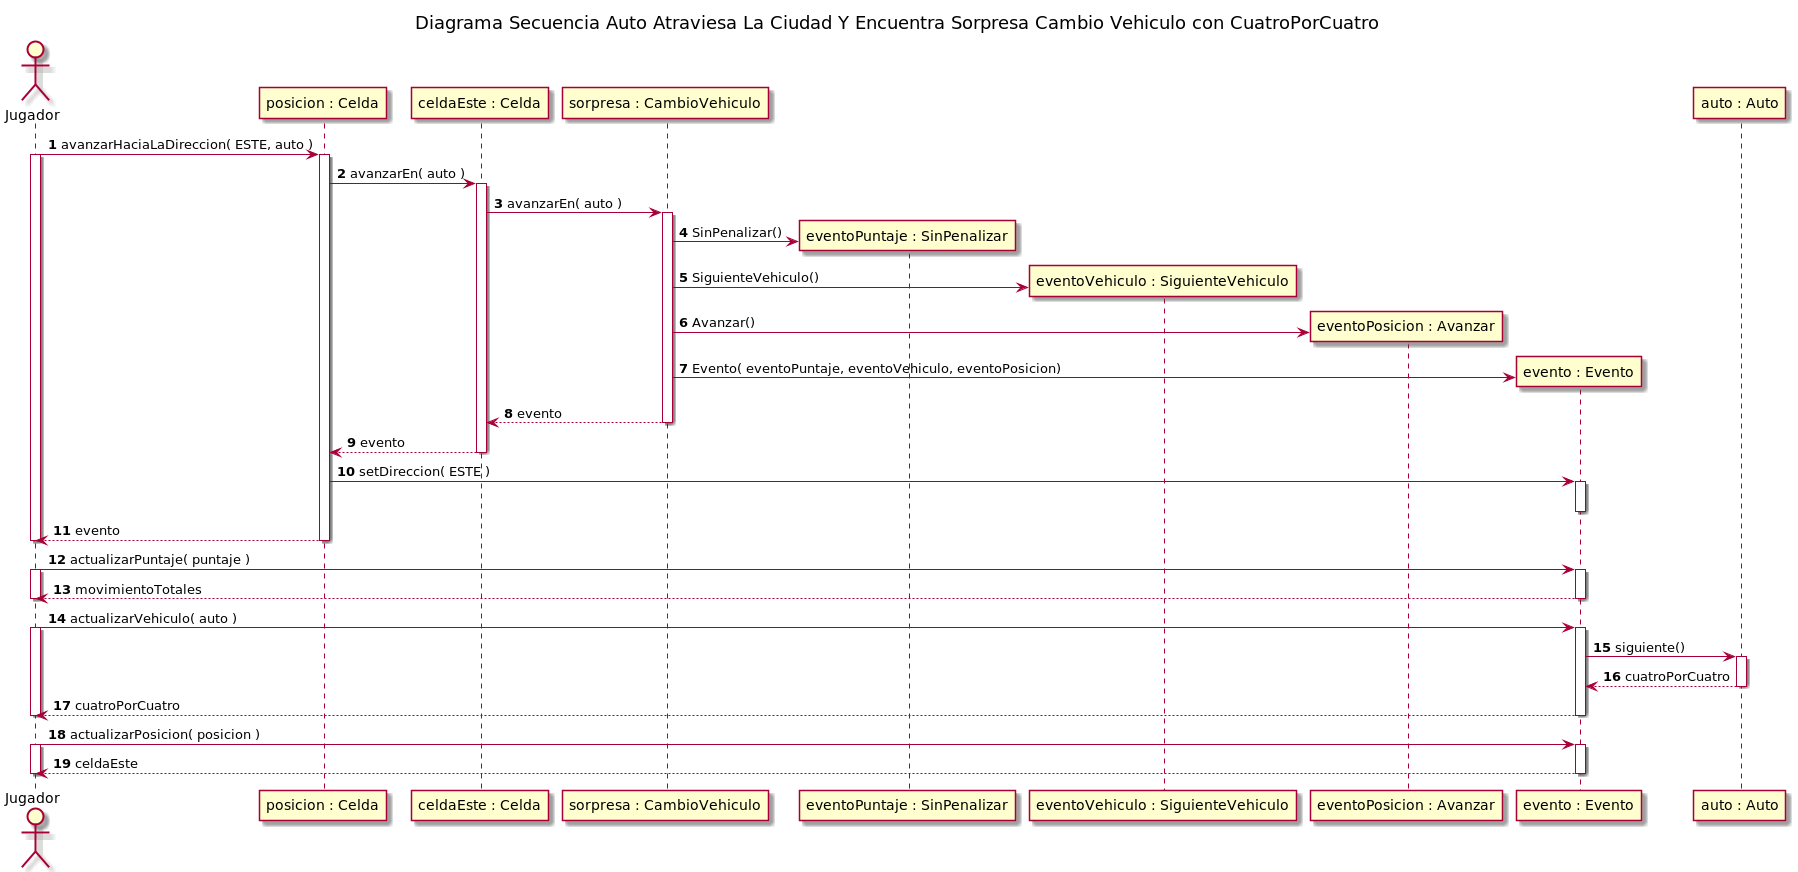

The diagram above was rendered by PlantUML. Its source (embedded in the PNG):
@startuml
title Diagrama Secuencia Auto Atraviesa La Ciudad Y Encuentra Sorpresa Cambio Vehiculo con CuatroPorCuatro

autonumber

actor Jugador

Jugador -> "posicion : Celda"++: avanzarHaciaLaDireccion( ESTE, auto )

activate Jugador
"posicion : Celda" -> "celdaEste : Celda"++: avanzarEn( auto )


"celdaEste : Celda" -> "sorpresa : CambioVehiculo"++: avanzarEn( auto )

create "eventoPuntaje : SinPenalizar"
"sorpresa : CambioVehiculo"-> "eventoPuntaje : SinPenalizar": SinPenalizar()

create "eventoVehiculo : SiguienteVehiculo"
"sorpresa : CambioVehiculo" -> "eventoVehiculo : SiguienteVehiculo": SiguienteVehiculo()

create "eventoPosicion : Avanzar"
"sorpresa : CambioVehiculo"  -> "eventoPosicion : Avanzar": Avanzar()

create "evento : Evento"
"sorpresa : CambioVehiculo"  -> "evento : Evento": Evento( eventoPuntaje, eventoVehiculo, eventoPosicion)

"sorpresa : CambioVehiculo" --> "celdaEste : Celda": evento
deactivate "sorpresa : CambioVehiculo"

"celdaEste : Celda" --> "posicion : Celda": evento
deactivate "celdaEste : Celda"
"posicion : Celda" -> "evento : Evento"++: setDireccion( ESTE )
deactivate "evento : Evento"

"posicion : Celda" --> Jugador--: evento
deactivate Jugador

Jugador -> "evento : Evento"++: actualizarPuntaje( puntaje )
activate Jugador
Jugador <-- "evento : Evento"--: movimientoTotales
deactivate Jugador

Jugador -> "evento : Evento"++: actualizarVehiculo( auto )
activate Jugador
"evento : Evento" -> "auto : Auto"++: siguiente()
 "auto : Auto" --> "evento : Evento"--: cuatroPorCuatro

Jugador <-- "evento : Evento"--: cuatroPorCuatro
deactivate Jugador

Jugador -> "evento : Evento"++: actualizarPosicion( posicion )
activate Jugador
Jugador <-- "evento : Evento"--: celdaEste
deactivate Jugador
@enduml